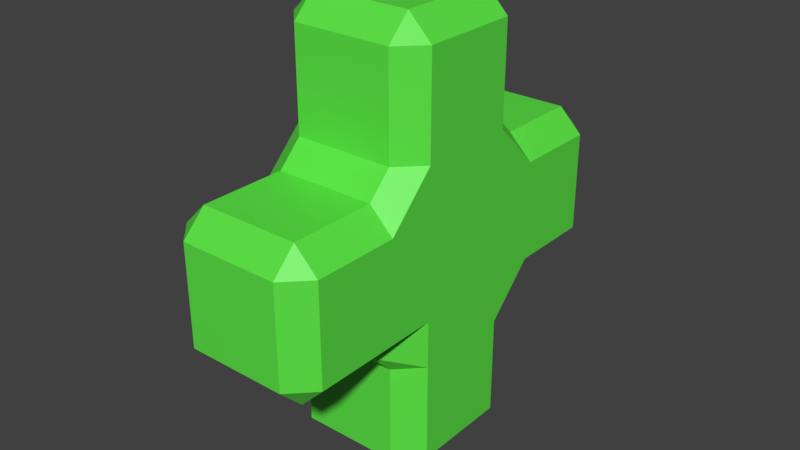 # Source: Health.blend  (saved by Blender 2.83.19; exported with 4.5.12 LTS)
import bpy
from mathutils import Matrix  # noqa: F401  (used for matrix-valued properties, if any)

bpy.ops.wm.read_factory_settings(use_empty=True)
scene = bpy.context.scene
scene.name = 'Scene'

# ---- materials (node trees are filled in below, after node groups)
mat_health = bpy.data.materials.new('Health')
mat_health.use_transparent_shadow = False

# ---- material node trees
mat_health.use_nodes = True; mat_health.node_tree.nodes.clear()
_N = mat_health.node_tree.nodes; _L = mat_health.node_tree.links
n0 = _N.new('ShaderNodeBsdfPrincipled'); n0.name = 'Principled BSDF'; n0.location = (10, 300)
n0.distribution = 'GGX'
n0.subsurface_method = 'BURLEY'
n0.inputs[0].default_value = (0.1093, 0.8, 0.0598, 1.0)
n0.inputs[3].default_value = 1.45
n0.inputs[27].default_value = (0.0, 0.0, 0.0, 1.0)
n0.inputs[28].default_value = 1.0
n1 = _N.new('ShaderNodeOutputMaterial'); n1.name = 'Material Output'; n1.location = (300, 300)
_L.new(n0.outputs[0], n1.inputs[0])
n1.is_active_output = True

# ---- world
world_world = bpy.data.worlds.new('World'); scene.world = world_world
world_world.color = (0.05088, 0.05088, 0.05088)
world_world.use_sun_shadow = False
world_world.sun_shadow_jitter_overblur = 0.0
world_world.cycles.sampling_method = 'MANUAL'

# ---- meshes
me_health = bpy.data.meshes.new('Health')
me_health.from_pydata([(-0.125, 0.85, -0.125), (-0.125, 0.6, -0.125), (-0.125, 0.85, 0.125), (-0.125, 0.6, 0.125), (0.125, 0.85, -0.125), (0.125, 0.6, -0.125), (0.125, 0.85, 0.125), (0.125, 0.6, 0.125), (-0.125, 0.35, -0.125), (-0.125, 0.35, 0.125), (0.125, 0.35, 0.125), (0.125, 0.35, -0.125), (0.125, 0.6, -0.35), (-0.125, 0.6, -0.35), (0.125, 0.35, -0.35), (-0.125, 0.35, -0.35), (-0.125, 0.6, 0.35), (0.125, 0.6, 0.35), (-0.125, 0.35, 0.35), (0.125, 0.35, 0.35), (-0.125, 0.1, -0.125), (-0.125, 0.1, 0.125), (0.125, 0.1, 0.125), (0.125, 0.1, -0.125)], [], [(0, 1, 3, 2), (2, 3, 7, 6), (6, 7, 5, 4), (4, 5, 1, 0), (2, 6, 4, 0), (3, 1, 8, 9), (8, 11, 23, 20), (11, 8, 15, 14), (3, 9, 18, 16), (5, 7, 10, 11), (13, 12, 14, 15), (1, 5, 12, 13), (5, 11, 14, 12), (8, 1, 13, 15), (17, 16, 18, 19), (9, 10, 19, 18), (7, 3, 16, 17), (10, 7, 17, 19), (22, 21, 20, 23), (10, 9, 21, 22), (11, 10, 22, 23), (9, 8, 20, 21)])
_uv = me_health.uv_layers.new(name='UVMap')
_uv.uv.foreach_set('vector', [0.375, 0.0, 0.625, 0.0, 0.625, 0.25, 0.375, 0.25, 0.375, 0.25, 0.625, 0.25, 0.625, 0.5, 0.375, 0.5, 0.375, 0.5, 0.625, 0.5, 0.625, 0.75, 0.375, 0.75, 0.375, 0.75, 0.625, 0.75, 0.625, 1.0, 0.375, 1.0, 0.125, 0.5, 0.375, 0.5, 0.375, 0.75, 0.125, 0.75, 0.625, 0.25, 0.625, 0.0, 0.625, 0.0, 0.625, 0.25, 0.875, 0.75, 0.625, 0.75, 0.625, 0.75, 0.875, 0.75, 0.625, 0.75, 0.875, 0.75, 0.875, 0.75, 0.625, 0.75, 0.625, 0.25, 0.625, 0.25, 0.625, 0.25, 0.625, 0.25, 0.625, 0.75, 0.625, 0.5, 0.625, 0.5, 0.625, 0.75, 0.625, 1.0, 0.625, 0.75, 0.625, 0.75, 0.625, 1.0, 0.625, 1.0, 0.625, 0.75, 0.625, 0.75, 0.625, 1.0, 0.625, 0.75, 0.625, 0.75, 0.625, 0.75, 0.625, 0.75, 0.625, 0.0, 0.625, 0.0, 0.625, 0.0, 0.625, 0.0, 0.625, 0.5, 0.625, 0.25, 0.625, 0.25, 0.625, 0.5, 0.875, 0.5, 0.625, 0.5, 0.625, 0.5, 0.875, 0.5, 0.625, 0.5, 0.625, 0.25, 0.625, 0.25, 0.625, 0.5, 0.625, 0.5, 0.625, 0.5, 0.625, 0.5, 0.625, 0.5, 0.625, 0.5, 0.875, 0.5, 0.875, 0.75, 0.625, 0.75, 0.625, 0.5, 0.875, 0.5, 0.875, 0.5, 0.625, 0.5, 0.625, 0.75, 0.625, 0.5, 0.625, 0.5, 0.625, 0.75, 0.625, 0.25, 0.625, 0.0, 0.625, 0.0, 0.625, 0.25])
me_health.materials.append(mat_health)
me_health.use_remesh_fix_poles = True
me_health.use_remesh_preserve_attributes = False
me_health.use_mirror_vertex_groups = False
me_health.update()

# ---- objects
ob_health = bpy.data.objects.new('Health', me_health)

# ---- transforms, parenting, visibility, modifiers, constraints
ob_health.location = (0.0, 0.0, 0.0)
ob_health.rotation_euler = (1.571, -0.0, 0.0)
ob_health.lineart.crease_threshold = 0.0
_m = ob_health.modifiers.new('Bevel', 'BEVEL')
_m.width = 0.04
_m.width_pct = 0.04
_m.limit_method = 'NONE'

# ---- collection membership
scene.collection.objects.link(ob_health)

# ---- scene / render settings (as saved in the file)
scene.frame_start = 1; scene.frame_end = 250; scene.frame_set(1)
scene.render.engine = 'BLENDER_EEVEE_NEXT'
scene.render.resolution_percentage = 50
scene.render.dither_intensity = 0.0
scene.cycles.use_denoising = False
scene.cycles.samples = 128
scene.cycles.sampling_pattern = 'TABULATED_SOBOL'
scene.cycles.light_sampling_threshold = 0.0
scene.cycles.use_adaptive_sampling = False
scene.cycles.use_light_tree = False
scene.cycles.blur_glossy = 0.0
scene.cycles.sample_clamp_indirect = 0.0
scene.view_settings.view_transform = 'Standard'
bpy.context.view_layer.update()

# ---- added for rendering (the .blend has no active camera and no usable light): camera, sun
cam_auto = bpy.data.cameras.new('AutoCamera')
cam_auto.lens = 50.0
cam_auto.sensor_width = 36.0
cam_auto.clip_end = 1000.0
ob_auto_camera = bpy.data.objects.new('AutoCamera', cam_auto)
scene.collection.objects.link(ob_auto_camera)
ob_auto_camera.location = (0.976978, -1.17237, 1.25658)
ob_auto_camera.rotation_euler = (1.09748, -7.21219e-08, 0.694738)
scene.camera = ob_auto_camera
light_auto_sun = bpy.data.lights.new('AutoSun', 'SUN')
light_auto_sun.energy = 3.0
light_auto_sun.angle = 0.0523599
ob_auto_sun = bpy.data.objects.new('AutoSun', light_auto_sun)
scene.collection.objects.link(ob_auto_sun)
ob_auto_sun.rotation_euler = (0.872665, 0.174533, 0.523599)
bpy.context.view_layer.update()
